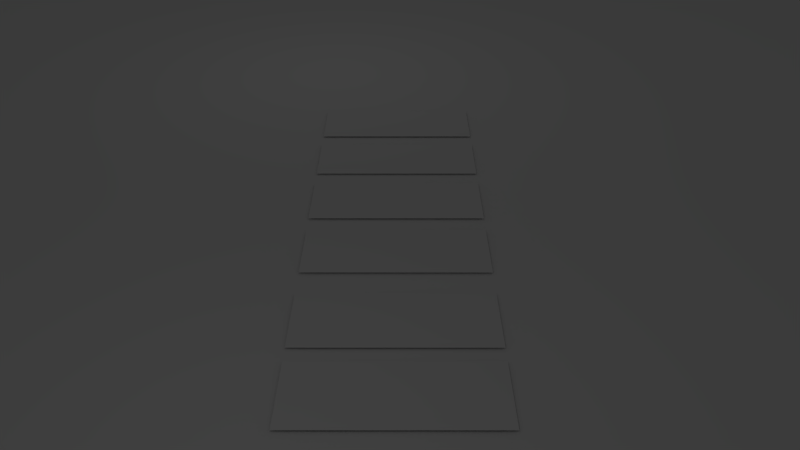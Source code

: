 # Source: money.blend  (saved by Blender 2.62.0; exported with 4.5.12 LTS)
import bpy
from mathutils import Matrix  # noqa: F401  (used for matrix-valued properties, if any)

bpy.ops.wm.read_factory_settings(use_empty=True)
scene = bpy.context.scene
scene.name = 'Scene'

# ---- collections
col_collection_1 = bpy.data.collections.new('Collection 1'); scene.collection.children.link(col_collection_1)

# ---- materials (node trees are filled in below, after node groups)
mat_material_006 = bpy.data.materials.new('Material.006')
mat_material_006.alpha_threshold = 0.0
mat_material_006.use_transparent_shadow = False
mat_material_006.roughness = 0.5
mat_material_006.specular_intensity = 0.0
mat_material_006.line_color = (0.0, 0.0, 0.0, 1.0)
mat_material_005 = bpy.data.materials.new('Material.005')
mat_material_005.alpha_threshold = 0.0
mat_material_005.use_transparent_shadow = False
mat_material_005.roughness = 0.5
mat_material_005.specular_intensity = 0.0
mat_material_005.line_color = (0.0, 0.0, 0.0, 1.0)
mat_material_004 = bpy.data.materials.new('Material.004')
mat_material_004.alpha_threshold = 0.0
mat_material_004.use_transparent_shadow = False
mat_material_004.roughness = 0.5
mat_material_004.specular_intensity = 0.0
mat_material_004.line_color = (0.0, 0.0, 0.0, 1.0)
mat_material_003 = bpy.data.materials.new('Material.003')
mat_material_003.alpha_threshold = 0.0
mat_material_003.use_transparent_shadow = False
mat_material_003.roughness = 0.5
mat_material_003.specular_intensity = 0.0
mat_material_003.line_color = (0.0, 0.0, 0.0, 1.0)
mat_material_002 = bpy.data.materials.new('Material.002')
mat_material_002.alpha_threshold = 0.0
mat_material_002.use_transparent_shadow = False
mat_material_002.roughness = 0.5
mat_material_002.specular_intensity = 0.0
mat_material_002.line_color = (0.0, 0.0, 0.0, 1.0)
mat_material_001 = bpy.data.materials.new('Material.001')
mat_material_001.alpha_threshold = 0.0
mat_material_001.use_transparent_shadow = False
mat_material_001.roughness = 0.5
mat_material_001.specular_intensity = 0.0
mat_material_001.line_color = (0.0, 0.0, 0.0, 1.0)

# ---- material node trees

# ---- world
world_world = bpy.data.worlds.new('World'); scene.world = world_world
world_world.color = (0.05088, 0.05088, 0.05088)
world_world.use_sun_shadow = False
world_world.sun_shadow_jitter_overblur = 0.0
world_world.cycles.sampling_method = 'MANUAL'
world_world.cycles.sample_map_resolution = 256

# ---- cameras
cam_camera = bpy.data.cameras.new('Camera')
cam_camera.clip_end = 100.0
cam_camera.lens = 35.0
cam_camera.sensor_width = 32.0
cam_camera.sensor_height = 18.0
cam_camera.ortho_scale = 7.314
cam_camera.dof.focus_distance = 0.0
cam_camera.dof.aperture_fstop = 128.0

# ---- lights
light_lamp_002 = bpy.data.lights.new('Lamp.002', 'POINT')
light_lamp_002.transmission_factor = 0.0
light_lamp_002.cutoff_distance = 30.0
light_lamp_002.energy = 100.0
light_lamp_002.shadow_buffer_clip_start = 1.001
light_lamp_002.shadow_soft_size = 1.0
light_lamp_002.shadow_maximum_resolution = 0.006
light_lamp_002.use_absolute_resolution = True
light_lamp_002.cycles.use_multiple_importance_sampling = False
light_lamp_001 = bpy.data.lights.new('Lamp.001', 'POINT')
light_lamp_001.transmission_factor = 0.0
light_lamp_001.cutoff_distance = 30.0
light_lamp_001.energy = 100.0
light_lamp_001.shadow_buffer_clip_start = 1.001
light_lamp_001.shadow_soft_size = 1.0
light_lamp_001.shadow_maximum_resolution = 0.006
light_lamp_001.use_absolute_resolution = True
light_lamp_001.cycles.use_multiple_importance_sampling = False

# ---- meshes
me_plane_006 = bpy.data.meshes.new('Plane.006')
me_plane_006.from_pydata([(1.0, 1.0, 0.0), (1.777, -11.99, 0.0), (-1.777, -11.99, 0.0), (-1.0, 1.0, 0.0)], [], [(0, 3, 2, 1)])
me_plane_006.use_remesh_preserve_volume = False
me_plane_006.use_remesh_preserve_attributes = False
me_plane_006.use_mirror_vertex_groups = False
me_plane_006.update()
me_plane_005 = bpy.data.meshes.new('Plane.005')
me_plane_005.from_pydata([(1.0, 1.0, 0.0), (1.0, -1.0, 0.0), (-1.0, -1.0, 0.0), (-1.0, 1.0, 0.0), (-1.0, 1.0, -0.001), (-1.0, -1.0, -0.001), (1.0, -1.0, -0.001), (1.0, 1.0, -0.001)], [], [(0, 3, 2, 1), (2, 3, 4, 5), (3, 0, 7, 4), (0, 1, 6, 7), (1, 2, 5, 6), (5, 4, 7, 6)])
_uv = me_plane_005.uv_layers.new(name='UVMap')
_uv.uv.foreach_set('vector', [0.003059, 0.5189, 1.0, 0.522, 0.9969, 1.0, 0.0, 0.9969, 0.0, 0.0, 1.0, 0.0, 1.0, 1.0, 0.0, 1.0, 0.0, 0.0, 1.0, 0.0, 1.0, 1.0, 0.0, 1.0, 0.0, 0.0, 1.0, 0.0, 1.0, 1.0, 0.0, 1.0, 0.0, 0.0, 1.0, 0.0, 1.0, 1.0, 0.0, 1.0, 1.0, 0.4723, 0.003058, 0.4753, 0.0, 0.003059, 0.9969, 0.0])
me_plane_005.materials.append(mat_material_006)
me_plane_005.use_remesh_preserve_volume = False
me_plane_005.use_remesh_preserve_attributes = False
me_plane_005.use_mirror_vertex_groups = False
me_plane_005.update()
me_plane_004 = bpy.data.meshes.new('Plane.004')
me_plane_004.from_pydata([(1.0, 1.0, 0.0), (1.0, -1.0, 0.0), (-1.0, -1.0, 0.0), (-1.0, 1.0, 0.0), (-1.0, 1.0, -0.001), (-1.0, -1.0, -0.001), (1.0, -1.0, -0.001), (1.0, 1.0, -0.001)], [], [(0, 3, 2, 1), (2, 3, 4, 5), (3, 0, 7, 4), (0, 1, 6, 7), (1, 2, 5, 6), (5, 4, 7, 6)])
_uv = me_plane_004.uv_layers.new(name='UVMap')
_uv.uv.foreach_set('vector', [0.01906, 0.5236, 0.984, 0.5266, 0.9809, 1.0, 0.016, 0.9969, 0.0, 0.0, 1.0, 0.0, 1.0, 1.0, 0.0, 1.0, 0.0, 0.0, 1.0, 0.0, 1.0, 1.0, 0.0, 1.0, 0.0, 0.0, 1.0, 0.0, 1.0, 1.0, 0.0, 1.0, 0.0, 0.0, 1.0, 0.0, 1.0, 1.0, 0.0, 1.0, 0.9813, 0.476, 0.02226, 0.4791, 0.0192, 0.03371, 0.9783, 0.03065])
me_plane_004.materials.append(mat_material_005)
me_plane_004.use_remesh_preserve_volume = False
me_plane_004.use_remesh_preserve_attributes = False
me_plane_004.use_mirror_vertex_groups = False
me_plane_004.update()
me_plane_003 = bpy.data.meshes.new('Plane.003')
me_plane_003.from_pydata([(1.0, 1.0, 0.0), (1.0, -1.0, 0.0), (-1.0, -1.0, 0.0), (-1.0, 1.0, 0.0), (-1.0, 1.0, -0.001), (-1.0, -1.0, -0.001), (1.0, -1.0, -0.001), (1.0, 1.0, -0.001)], [], [(0, 3, 2, 1), (2, 3, 4, 5), (3, 0, 7, 4), (0, 1, 6, 7), (1, 2, 5, 6), (5, 4, 7, 6)])
_uv = me_plane_003.uv_layers.new(name='UVMap')
_uv.uv.foreach_set('vector', [0.07973, 0.5189, 0.92, 0.522, 0.9169, 0.9198, 0.07667, 0.9168, 0.0, 0.0, 1.0, 0.0, 1.0, 1.0, 0.0, 1.0, 0.0, 0.0, 1.0, 0.0, 1.0, 1.0, 0.0, 1.0, 0.0, 0.0, 1.0, 0.0, 1.0, 1.0, 0.0, 1.0, 0.0, 0.0, 1.0, 0.0, 1.0, 1.0, 0.0, 1.0, 0.9133, 0.4494, 0.08639, 0.4524, 0.08333, 0.06413, 0.9103, 0.06107])
me_plane_003.materials.append(mat_material_004)
me_plane_003.use_remesh_preserve_volume = False
me_plane_003.use_remesh_preserve_attributes = False
me_plane_003.use_mirror_vertex_groups = False
me_plane_003.update()
me_plane_002 = bpy.data.meshes.new('Plane.002')
me_plane_002.from_pydata([(1.0, 1.0, 0.0), (1.0, -1.0, 0.0), (-1.0, -1.0, 0.0), (-1.0, 1.0, 0.0), (-1.0, 1.0, -0.001), (-1.0, -1.0, -0.001), (1.0, -1.0, -0.001), (1.0, 1.0, -0.001)], [], [(0, 3, 2, 1), (2, 3, 4, 5), (3, 0, 7, 4), (0, 1, 6, 7), (1, 2, 5, 6), (5, 4, 7, 6)])
_uv = me_plane_002.uv_layers.new(name='UVMap')
_uv.uv.foreach_set('vector', [0.09306, 0.538, 0.9267, 0.541, 0.9236, 0.9427, 0.09, 0.9397, 0.0, 0.0, 1.0, 0.0, 1.0, 1.0, 0.0, 1.0, 0.0, 0.0, 1.0, 0.0, 1.0, 1.0, 0.0, 1.0, 0.0, 0.0, 1.0, 0.0, 1.0, 1.0, 0.0, 1.0, 0.0, 0.0, 1.0, 0.0, 1.0, 1.0, 0.0, 1.0, 0.9233, 0.4417, 0.08972, 0.4448, 0.08667, 0.05649, 0.9203, 0.05344])
me_plane_002.materials.append(mat_material_003)
me_plane_002.use_remesh_preserve_volume = False
me_plane_002.use_remesh_preserve_attributes = False
me_plane_002.use_mirror_vertex_groups = False
me_plane_002.update()
me_plane_001 = bpy.data.meshes.new('Plane.001')
me_plane_001.from_pydata([(1.0, 1.0, 0.0), (1.0, -1.0, 0.0), (-1.0, -1.0, 0.0), (-1.0, 1.0, 0.0), (-1.0, 1.0, -0.001), (-1.0, -1.0, -0.001), (1.0, -1.0, -0.001), (1.0, 1.0, -0.001)], [], [(0, 3, 2, 1), (2, 3, 4, 5), (3, 0, 7, 4), (0, 1, 6, 7), (1, 2, 5, 6), (5, 4, 7, 6)])
_uv = me_plane_001.uv_layers.new(name='UVMap')
_uv.uv.foreach_set('vector', [0.09056, 0.5437, 0.925, 0.5468, 0.9219, 0.9475, 0.0875, 0.9445, 0.0, 0.0, 1.0, 0.0, 1.0, 1.0, 0.0, 1.0, 0.0, 0.0, 1.0, 0.0, 1.0, 1.0, 0.0, 1.0, 0.0, 0.0, 1.0, 0.0, 1.0, 1.0, 0.0, 1.0, 0.0, 0.0, 1.0, 0.0, 1.0, 1.0, 0.0, 1.0, 0.9133, 0.4455, 0.08639, 0.4486, 0.08333, 0.05649, 0.9103, 0.05344])
me_plane_001.materials.append(mat_material_002)
me_plane_001.use_remesh_preserve_volume = False
me_plane_001.use_remesh_preserve_attributes = False
me_plane_001.use_mirror_vertex_groups = False
me_plane_001.update()
me_plane = bpy.data.meshes.new('Plane')
me_plane.from_pydata([(1.0, 1.0, 0.0), (1.0, -1.0, 0.0), (-1.0, -1.0, 0.0), (-1.0, 1.0, 0.0), (-1.0, 1.0, -0.001), (-1.0, -1.0, -0.001), (1.0, -1.0, -0.001), (1.0, 1.0, -0.001)], [], [(0, 3, 2, 1), (2, 3, 4, 5), (3, 0, 7, 4), (0, 1, 6, 7), (1, 2, 5, 6), (5, 4, 7, 6)])
_uv = me_plane.uv_layers.new(name='UVMap')
_uv.uv.foreach_set('vector', [0.003059, 0.496, 1.0, 0.4991, 0.9969, 1.0, 0.0, 0.9969, 0.0, 0.0, 1.0, 0.0, 1.0, 1.0, 0.0, 1.0, 0.0, 0.0, 1.0, 0.0, 1.0, 1.0, 0.0, 1.0, 0.0, 0.0, 1.0, 0.0, 1.0, 1.0, 0.0, 1.0, 0.0, 0.0, 1.0, 0.0, 1.0, 1.0, 0.0, 1.0, 1.0, 0.4913, 0.003058, 0.4944, 0.0, 0.003059, 0.9969, 0.0])
me_plane.materials.append(mat_material_001)
me_plane.use_remesh_preserve_volume = False
me_plane.use_remesh_preserve_attributes = False
me_plane.use_mirror_vertex_groups = False
me_plane.update()

# ---- objects
ob_plane_006 = bpy.data.objects.new('Plane.006', me_plane_006)
ob_lamp_000 = bpy.data.objects.new('Lamp.000', light_lamp_002)
ob_lamp_001 = bpy.data.objects.new('Lamp.001', light_lamp_001)
ob_plane_005 = bpy.data.objects.new('Plane.005', me_plane_005)
ob_plane_004 = bpy.data.objects.new('Plane.004', me_plane_004)
ob_plane_003 = bpy.data.objects.new('Plane.003', me_plane_003)
ob_plane_002 = bpy.data.objects.new('Plane.002', me_plane_002)
ob_plane_001 = bpy.data.objects.new('Plane.001', me_plane_001)
ob_plane = bpy.data.objects.new('Plane', me_plane)
ob_camera = bpy.data.objects.new('Camera', cam_camera)

# ---- transforms, parenting, visibility, modifiers, constraints
ob_plane_006.location = (0.0, 0.0, -0.07818)
ob_plane_006.scale = (19.04, 4.199, 1.0)
ob_plane_006.lineart.crease_threshold = 0.0
ob_lamp_000.location = (4.076, 4.055, 14.23)
ob_lamp_000.rotation_euler = (0.6503, 0.05522, 1.866)
ob_lamp_000.scale = (1.0, 1.0, 1.0)
ob_lamp_000.lock_rotations_4d = False
ob_lamp_000.empty_display_type = 'ARROWS'
ob_lamp_000.color = (0.0, 0.0, 0.0, 0.0)
ob_lamp_000.lineart.crease_threshold = 0.0
ob_lamp_001.location = (4.076, -31.65, 14.23)
ob_lamp_001.rotation_euler = (0.6503, 0.05522, 1.866)
ob_lamp_001.scale = (1.0, 1.0, 1.0)
ob_lamp_001.lock_rotations_4d = False
ob_lamp_001.empty_display_type = 'ARROWS'
ob_lamp_001.color = (0.0, 0.0, 0.0, 0.0)
ob_lamp_001.lineart.crease_threshold = 0.0
ob_plane_005.location = (0.0, -23.04, 0.0)
ob_plane_005.scale = (4.044, 1.759, 1.0)
ob_plane_005.lineart.crease_threshold = 0.0
ob_plane_004.location = (0.0, -18.48, 0.0)
ob_plane_004.scale = (4.044, 1.759, 1.0)
ob_plane_004.lineart.crease_threshold = 0.0
ob_plane_003.location = (0.0, -13.89, 0.0)
ob_plane_003.scale = (4.044, 1.759, 1.0)
ob_plane_003.lineart.crease_threshold = 0.0
ob_plane_002.location = (0.0, -9.329, 0.0)
ob_plane_002.scale = (4.044, 1.759, 1.0)
ob_plane_002.lineart.crease_threshold = 0.0
ob_plane_001.location = (0.0, -4.299, 0.0)
ob_plane_001.scale = (4.044, 1.759, 1.0)
ob_plane_001.lineart.crease_threshold = 0.0
ob_plane.location = (0.0, 0.0, 0.0)
ob_plane.scale = (4.044, 1.759, 1.0)
ob_plane.lineart.crease_threshold = 0.0
ob_camera.location = (-0.1893, 22.95, 19.91)
ob_camera.rotation_euler = (1.047, -2.93e-08, 3.142)
ob_camera.scale = (1.0, 1.0, 1.0)
ob_camera.lock_rotations_4d = False
ob_camera.empty_display_type = 'ARROWS'
ob_camera.color = (0.0, 0.0, 0.0, 0.0)
ob_camera.display_type = 'WIRE'
ob_camera.lineart.crease_threshold = 0.0

# ---- collection membership
col_collection_1.objects.link(ob_plane_006)
col_collection_1.objects.link(ob_lamp_000)
col_collection_1.objects.link(ob_lamp_001)
col_collection_1.objects.link(ob_plane_005)
col_collection_1.objects.link(ob_plane_004)
col_collection_1.objects.link(ob_plane_003)
col_collection_1.objects.link(ob_plane_002)
col_collection_1.objects.link(ob_plane_001)
col_collection_1.objects.link(ob_plane)
col_collection_1.objects.link(ob_camera)

# ---- scene / render settings (as saved in the file)
scene.camera = ob_camera
scene.frame_start = 1; scene.frame_end = 250; scene.frame_set(1)
scene.render.engine = 'BLENDER_EEVEE_NEXT'
scene.render.image_settings.color_mode = 'RGB'
scene.render.image_settings.compression = 90
scene.render.resolution_percentage = 50
scene.render.dither_intensity = 0.0
scene.render.bake_margin = 2
scene.render.bake_bias = 0.0
scene.cycles.use_denoising = False
scene.cycles.samples = 10
scene.cycles.sampling_pattern = 'TABULATED_SOBOL'
scene.cycles.light_sampling_threshold = 0.0
scene.cycles.use_adaptive_sampling = False
scene.cycles.use_light_tree = False
scene.cycles.blur_glossy = 0.0
scene.cycles.volume_bounces = 1
scene.cycles.pixel_filter_type = 'GAUSSIAN'
scene.cycles.sample_clamp_indirect = 0.0
scene.view_settings.view_transform = 'Standard'
bpy.context.view_layer.update()
